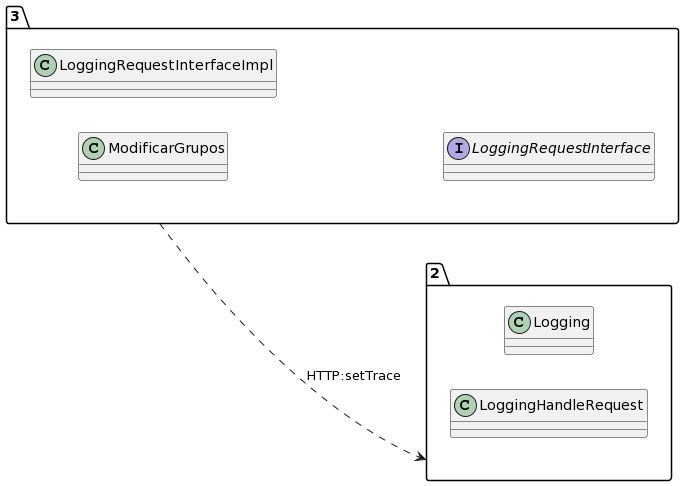

The diagram above was rendered by PlantUML. Its source (embedded in the PNG):
@startuml
allow_mixing
left to right direction
package "3"{
class ModificarGrupos
class LoggingRequestInterfaceImpl
interface LoggingRequestInterface

}
package "2"{
class Logging
class LoggingHandleRequest

}
"3" ..> "2":HTTP:setTrace
@enduml